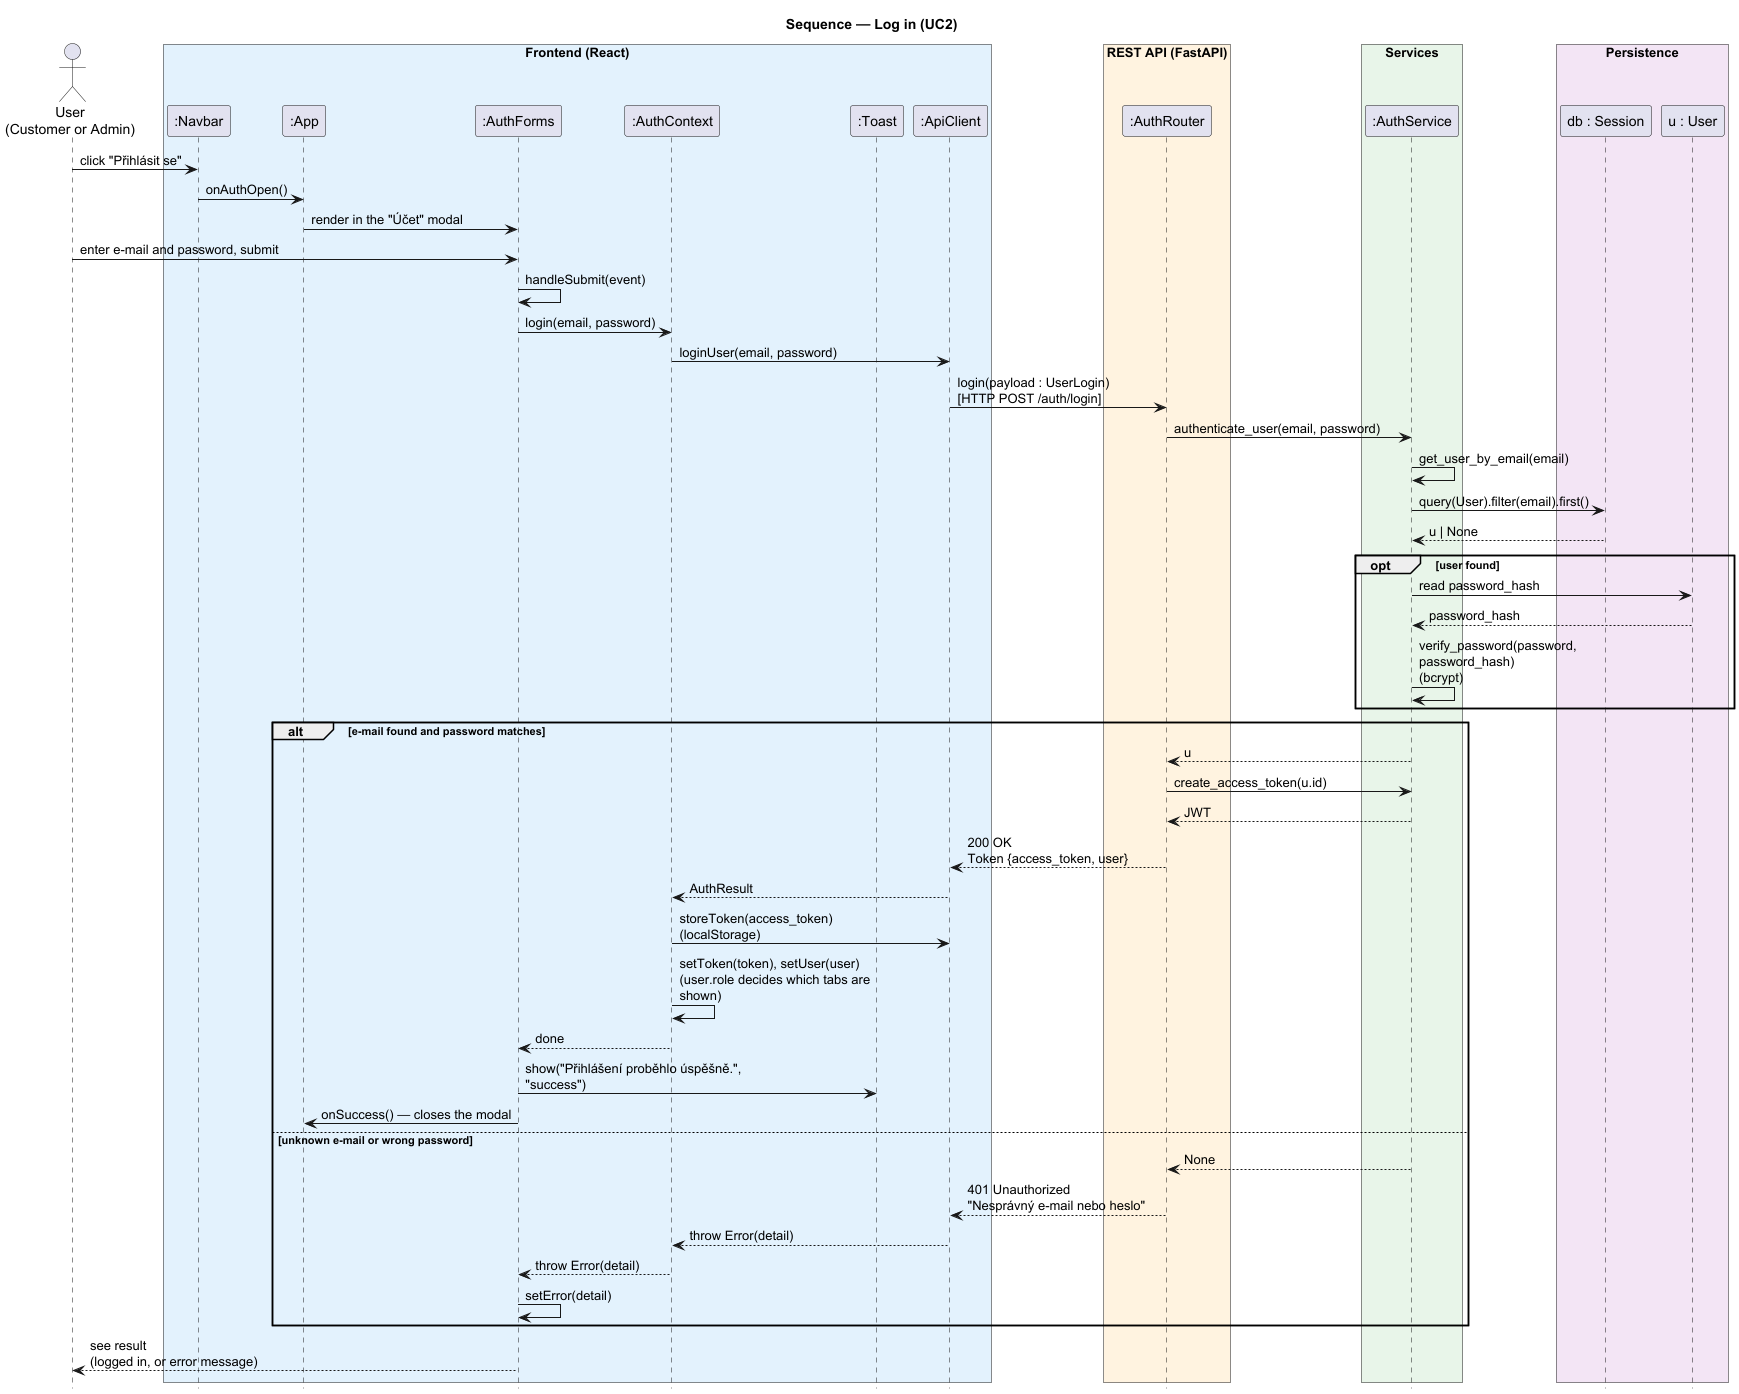

The diagram above was rendered by PlantUML. Its source (embedded in the PNG):
@startuml sequence-login
skinparam backgroundColor white
skinparam responseMessageBelowArrow true
skinparam maxMessageSize 220
hide footbox
title Sequence — Log in (UC2)

actor "User\n(Customer or Admin)" as User
box "Frontend (React)" #E3F2FD
  participant ":Navbar" as Navbar
  participant ":App" as App
  participant ":AuthForms" as AuthForms
  participant ":AuthContext" as AuthContext
  participant ":Toast" as Toast
  participant ":ApiClient" as ApiClient
end box
box "REST API (FastAPI)" #FFF3E0
  participant ":AuthRouter" as AuthRouter
end box
box "Services" #E8F5E9
  participant ":AuthService" as AuthService
end box
box "Persistence" #F3E5F5
  participant "db : Session" as DB
  participant "u : User" as U
end box

User -> Navbar : click "Přihlásit se"
Navbar -> App : onAuthOpen()
App -> AuthForms : render in the "Účet" modal
User -> AuthForms : enter e-mail and password, submit
AuthForms -> AuthForms : handleSubmit(event)
AuthForms -> AuthContext : login(email, password)
AuthContext -> ApiClient : loginUser(email, password)
ApiClient -> AuthRouter : login(payload : UserLogin)\n[HTTP POST /auth/login]
AuthRouter -> AuthService : authenticate_user(email, password)
AuthService -> AuthService : get_user_by_email(email)
AuthService -> DB : query(User).filter(email).first()
DB --> AuthService : u | None
opt user found
  AuthService -> U : read password_hash
  U --> AuthService : password_hash
  AuthService -> AuthService : verify_password(password, password_hash)\n(bcrypt)
end

alt e-mail found and password matches
  AuthService --> AuthRouter : u
  AuthRouter -> AuthService : create_access_token(u.id)
  AuthService --> AuthRouter : JWT
  AuthRouter --> ApiClient : 200 OK\nToken {access_token, user}
  ApiClient --> AuthContext : AuthResult
  AuthContext -> ApiClient : storeToken(access_token)\n(localStorage)
  AuthContext -> AuthContext : setToken(token), setUser(user)\n(user.role decides which tabs are shown)
  AuthContext --> AuthForms : done
  AuthForms -> Toast : show("Přihlášení proběhlo úspěšně.", "success")
  AuthForms -> App : onSuccess() — closes the modal
else unknown e-mail or wrong password
  AuthService --> AuthRouter : None
  AuthRouter --> ApiClient : 401 Unauthorized\n"Nesprávný e-mail nebo heslo"
  ApiClient --> AuthContext : throw Error(detail)
  AuthContext --> AuthForms : throw Error(detail)
  AuthForms -> AuthForms : setError(detail)
end

AuthForms --> User : see result\n(logged in, or error message)
@enduml